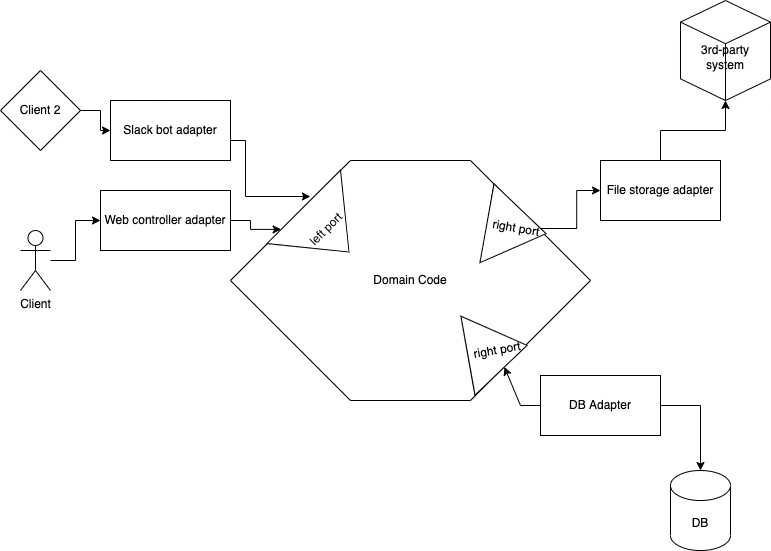

The diagram above was exported from draw.io. Its source (the exported page's mxGraphModel, read from the mxfile embedded in the PNG):
<mxGraphModel dx="1298" dy="841" grid="1" gridSize="10" guides="1" tooltips="1" connect="1" arrows="1" fold="1" page="1" pageScale="1" pageWidth="827" pageHeight="1169" math="0" shadow="0">
  <root>
    <mxCell id="0" />
    <mxCell id="1" parent="0" />
    <mxCell id="r0XXZiy72JvaYJcsNMi0-1" value="Domain Code" style="shape=hexagon;perimeter=hexagonPerimeter2;whiteSpace=wrap;html=1;fixedSize=1;size=120;" vertex="1" parent="1">
      <mxGeometry x="230" y="310" width="360" height="240" as="geometry" />
    </mxCell>
    <mxCell id="r0XXZiy72JvaYJcsNMi0-2" value="left port" style="triangle;whiteSpace=wrap;html=1;direction=south;rotation=-45;" vertex="1" parent="1">
      <mxGeometry x="273.9" y="346.93" width="104" height="64" as="geometry" />
    </mxCell>
    <mxCell id="r0XXZiy72JvaYJcsNMi0-5" value="" style="edgeStyle=orthogonalEdgeStyle;rounded=0;orthogonalLoop=1;jettySize=auto;html=1;" edge="1" parent="1" source="r0XXZiy72JvaYJcsNMi0-4" target="r0XXZiy72JvaYJcsNMi0-2">
      <mxGeometry relative="1" as="geometry" />
    </mxCell>
    <mxCell id="r0XXZiy72JvaYJcsNMi0-4" value="Web controller adapter" style="rounded=0;whiteSpace=wrap;html=1;" vertex="1" parent="1">
      <mxGeometry x="100" y="340" width="130" height="60" as="geometry" />
    </mxCell>
    <mxCell id="r0XXZiy72JvaYJcsNMi0-7" value="" style="edgeStyle=orthogonalEdgeStyle;rounded=0;orthogonalLoop=1;jettySize=auto;html=1;entryX=0.222;entryY=0.15;entryDx=0;entryDy=0;entryPerimeter=0;" edge="1" parent="1" source="r0XXZiy72JvaYJcsNMi0-6" target="r0XXZiy72JvaYJcsNMi0-1">
      <mxGeometry relative="1" as="geometry">
        <mxPoint x="210" y="430" as="targetPoint" />
        <Array as="points">
          <mxPoint x="245" y="290" />
          <mxPoint x="245" y="346" />
        </Array>
      </mxGeometry>
    </mxCell>
    <mxCell id="r0XXZiy72JvaYJcsNMi0-6" value="Slack bot adapter" style="rounded=0;whiteSpace=wrap;html=1;" vertex="1" parent="1">
      <mxGeometry x="110" y="250" width="120" height="60" as="geometry" />
    </mxCell>
    <mxCell id="r0XXZiy72JvaYJcsNMi0-8" value="right port" style="triangle;whiteSpace=wrap;html=1;rotation=-10;" vertex="1" parent="1">
      <mxGeometry x="467" y="460" width="60" height="80" as="geometry" />
    </mxCell>
    <mxCell id="r0XXZiy72JvaYJcsNMi0-9" value="DB" style="shape=cylinder3;whiteSpace=wrap;html=1;boundedLbl=1;backgroundOutline=1;size=15;" vertex="1" parent="1">
      <mxGeometry x="670" y="620" width="60" height="80" as="geometry" />
    </mxCell>
    <mxCell id="r0XXZiy72JvaYJcsNMi0-15" value="" style="edgeStyle=orthogonalEdgeStyle;rounded=0;orthogonalLoop=1;jettySize=auto;html=1;" edge="1" parent="1" source="r0XXZiy72JvaYJcsNMi0-10" target="r0XXZiy72JvaYJcsNMi0-8">
      <mxGeometry relative="1" as="geometry">
        <Array as="points">
          <mxPoint x="520" y="555" />
        </Array>
      </mxGeometry>
    </mxCell>
    <mxCell id="r0XXZiy72JvaYJcsNMi0-16" value="" style="edgeStyle=orthogonalEdgeStyle;rounded=0;orthogonalLoop=1;jettySize=auto;html=1;" edge="1" parent="1" source="r0XXZiy72JvaYJcsNMi0-10" target="r0XXZiy72JvaYJcsNMi0-9">
      <mxGeometry relative="1" as="geometry" />
    </mxCell>
    <mxCell id="r0XXZiy72JvaYJcsNMi0-10" value="DB Adapter" style="rounded=0;whiteSpace=wrap;html=1;" vertex="1" parent="1">
      <mxGeometry x="540" y="525" width="120" height="60" as="geometry" />
    </mxCell>
    <mxCell id="r0XXZiy72JvaYJcsNMi0-14" value="" style="edgeStyle=orthogonalEdgeStyle;rounded=0;orthogonalLoop=1;jettySize=auto;html=1;" edge="1" parent="1" source="r0XXZiy72JvaYJcsNMi0-11" target="r0XXZiy72JvaYJcsNMi0-4">
      <mxGeometry relative="1" as="geometry" />
    </mxCell>
    <mxCell id="r0XXZiy72JvaYJcsNMi0-11" value="Client" style="shape=umlActor;verticalLabelPosition=bottom;verticalAlign=top;html=1;outlineConnect=0;" vertex="1" parent="1">
      <mxGeometry x="20" y="380" width="30" height="60" as="geometry" />
    </mxCell>
    <mxCell id="r0XXZiy72JvaYJcsNMi0-13" value="" style="edgeStyle=orthogonalEdgeStyle;rounded=0;orthogonalLoop=1;jettySize=auto;html=1;" edge="1" parent="1" source="r0XXZiy72JvaYJcsNMi0-12" target="r0XXZiy72JvaYJcsNMi0-6">
      <mxGeometry relative="1" as="geometry" />
    </mxCell>
    <mxCell id="r0XXZiy72JvaYJcsNMi0-12" value="Client 2" style="rhombus;whiteSpace=wrap;html=1;" vertex="1" parent="1">
      <mxGeometry y="220" width="80" height="80" as="geometry" />
    </mxCell>
    <mxCell id="r0XXZiy72JvaYJcsNMi0-20" value="" style="edgeStyle=orthogonalEdgeStyle;rounded=0;orthogonalLoop=1;jettySize=auto;html=1;" edge="1" parent="1" source="r0XXZiy72JvaYJcsNMi0-17" target="r0XXZiy72JvaYJcsNMi0-18">
      <mxGeometry relative="1" as="geometry" />
    </mxCell>
    <mxCell id="r0XXZiy72JvaYJcsNMi0-17" value="right port" style="triangle;whiteSpace=wrap;html=1;rotation=10;" vertex="1" parent="1">
      <mxGeometry x="486" y="338" width="60" height="80" as="geometry" />
    </mxCell>
    <mxCell id="r0XXZiy72JvaYJcsNMi0-22" value="" style="edgeStyle=orthogonalEdgeStyle;rounded=0;orthogonalLoop=1;jettySize=auto;html=1;" edge="1" parent="1" source="r0XXZiy72JvaYJcsNMi0-18" target="r0XXZiy72JvaYJcsNMi0-21">
      <mxGeometry relative="1" as="geometry" />
    </mxCell>
    <mxCell id="r0XXZiy72JvaYJcsNMi0-18" value="File storage adapter" style="rounded=0;whiteSpace=wrap;html=1;" vertex="1" parent="1">
      <mxGeometry x="600" y="310" width="120" height="60" as="geometry" />
    </mxCell>
    <mxCell id="r0XXZiy72JvaYJcsNMi0-21" value="&lt;br&gt;3rd-party system" style="html=1;whiteSpace=wrap;shape=isoCube2;backgroundOutline=1;isoAngle=15;" vertex="1" parent="1">
      <mxGeometry x="680" y="150" width="90" height="100" as="geometry" />
    </mxCell>
  </root>
</mxGraphModel>